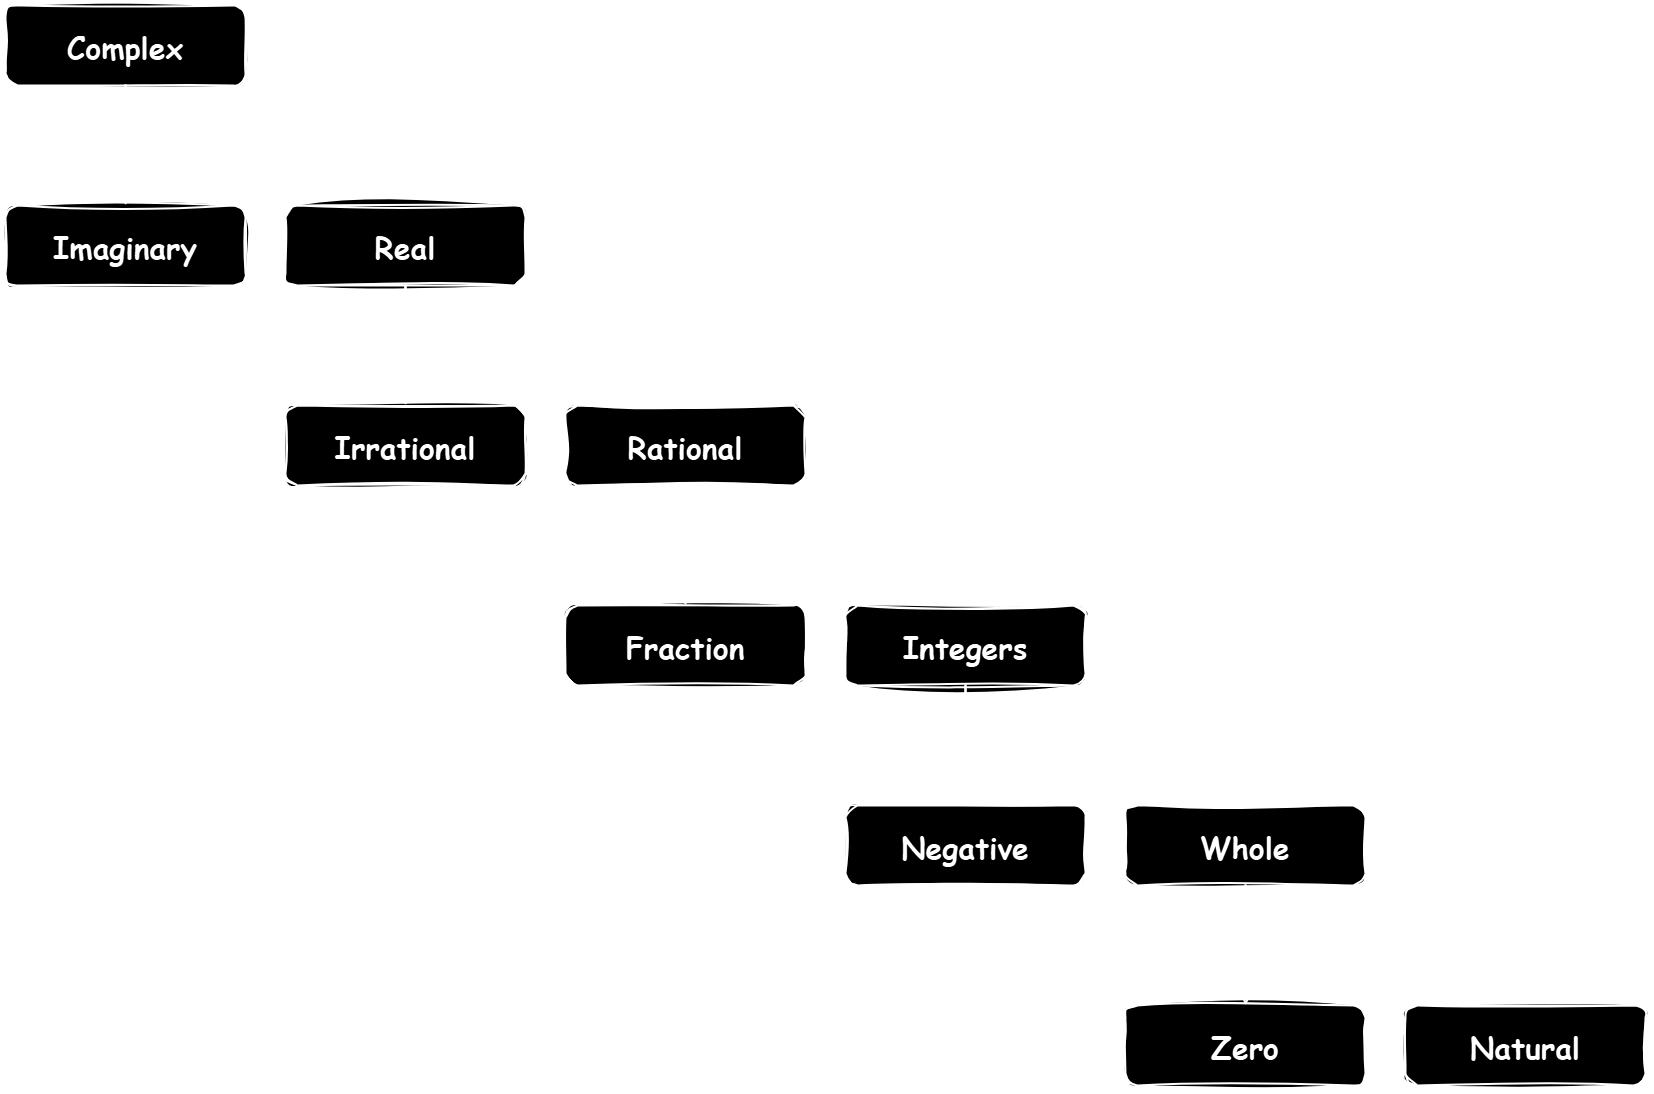

The diagram above was exported from draw.io. Its source (the exported page's mxGraphModel, read from the mxfile embedded in the PNG):
<mxGraphModel dx="1909" dy="1102" grid="1" gridSize="10" guides="1" tooltips="1" connect="1" arrows="1" fold="1" page="1" pageScale="1.5" pageWidth="1169" pageHeight="827" background="none" math="0" shadow="0">
  <root>
    <mxCell id="0" />
    <mxCell id="1" parent="0" />
    <mxCell id="2" value="Complex" style="rounded=1;shadow=1;fontStyle=1;fontSize=30;fontFamily=Comic Sans MS;strokeWidth=2;sketch=1;curveFitting=1;jiggle=2;" parent="1" vertex="1">
      <mxGeometry x="40" y="40" width="240" height="80" as="geometry" />
    </mxCell>
    <mxCell id="29" value="" style="edgeStyle=elbowEdgeStyle;elbow=vertical;strokeWidth=2;endArrow=block;endFill=1;fontStyle=1;entryX=0.5;entryY=0;entryDx=0;entryDy=0;fontFamily=Comic Sans MS;sketch=1;curveFitting=1;jiggle=2;" parent="1" source="2" target="HU3NBh0py_0yM_HzV4Sq-56" edge="1">
      <mxGeometry x="22" y="165.5" width="100" height="100" as="geometry">
        <mxPoint x="22" y="265.5" as="sourcePoint" />
        <mxPoint x="772" y="315.5" as="targetPoint" />
      </mxGeometry>
    </mxCell>
    <mxCell id="HU3NBh0py_0yM_HzV4Sq-56" value="Real" style="rounded=1;shadow=1;fontStyle=1;fontSize=30;fontFamily=Comic Sans MS;strokeWidth=2;sketch=1;curveFitting=1;jiggle=2;" vertex="1" parent="1">
      <mxGeometry x="320" y="240" width="240" height="80" as="geometry" />
    </mxCell>
    <mxCell id="HU3NBh0py_0yM_HzV4Sq-57" value="Imaginary" style="rounded=1;shadow=1;fontStyle=1;fontSize=30;fontFamily=Comic Sans MS;strokeWidth=2;sketch=1;curveFitting=1;jiggle=2;" vertex="1" parent="1">
      <mxGeometry x="40" y="240" width="240" height="80" as="geometry" />
    </mxCell>
    <mxCell id="HU3NBh0py_0yM_HzV4Sq-60" value="" style="edgeStyle=elbowEdgeStyle;elbow=vertical;strokeWidth=2;endArrow=block;endFill=1;fontStyle=1;entryX=0.5;entryY=0;entryDx=0;entryDy=0;exitX=0.5;exitY=1;exitDx=0;exitDy=0;fontFamily=Comic Sans MS;sketch=1;curveFitting=1;jiggle=2;" edge="1" parent="1" source="2" target="HU3NBh0py_0yM_HzV4Sq-57">
      <mxGeometry x="22" y="165.5" width="100" height="100" as="geometry">
        <mxPoint x="782" y="276" as="sourcePoint" />
        <mxPoint x="660" y="350" as="targetPoint" />
      </mxGeometry>
    </mxCell>
    <mxCell id="HU3NBh0py_0yM_HzV4Sq-61" value="Irrational" style="rounded=1;shadow=1;fontStyle=1;fontSize=30;fontFamily=Comic Sans MS;strokeWidth=2;sketch=1;curveFitting=1;jiggle=2;" vertex="1" parent="1">
      <mxGeometry x="320" y="440" width="240" height="80" as="geometry" />
    </mxCell>
    <mxCell id="HU3NBh0py_0yM_HzV4Sq-62" value="" style="edgeStyle=elbowEdgeStyle;elbow=vertical;strokeWidth=2;endArrow=block;endFill=1;fontStyle=1;entryX=0.5;entryY=0;entryDx=0;entryDy=0;exitX=0.5;exitY=1;exitDx=0;exitDy=0;fontFamily=Comic Sans MS;sketch=1;curveFitting=1;jiggle=2;" edge="1" parent="1" source="HU3NBh0py_0yM_HzV4Sq-56" target="HU3NBh0py_0yM_HzV4Sq-61">
      <mxGeometry x="22" y="165.5" width="100" height="100" as="geometry">
        <mxPoint x="652" y="400" as="sourcePoint" />
        <mxPoint x="530" y="474" as="targetPoint" />
      </mxGeometry>
    </mxCell>
    <mxCell id="HU3NBh0py_0yM_HzV4Sq-63" value="Rational" style="rounded=1;shadow=1;fontStyle=1;fontSize=30;fontFamily=Comic Sans MS;strokeWidth=2;sketch=1;curveFitting=1;jiggle=2;" vertex="1" parent="1">
      <mxGeometry x="600" y="440" width="240" height="80" as="geometry" />
    </mxCell>
    <mxCell id="HU3NBh0py_0yM_HzV4Sq-64" value="" style="edgeStyle=elbowEdgeStyle;elbow=vertical;strokeWidth=2;endArrow=block;endFill=1;fontStyle=1;entryX=0.5;entryY=0;entryDx=0;entryDy=0;exitX=0.5;exitY=1;exitDx=0;exitDy=0;fontFamily=Comic Sans MS;sketch=1;curveFitting=1;jiggle=2;" edge="1" parent="1" source="HU3NBh0py_0yM_HzV4Sq-56" target="HU3NBh0py_0yM_HzV4Sq-63">
      <mxGeometry x="22" y="165.5" width="100" height="100" as="geometry">
        <mxPoint x="650" y="400" as="sourcePoint" />
        <mxPoint x="778" y="474" as="targetPoint" />
      </mxGeometry>
    </mxCell>
    <mxCell id="HU3NBh0py_0yM_HzV4Sq-65" value="Fraction" style="rounded=1;shadow=1;fontStyle=1;fontSize=30;fontFamily=Comic Sans MS;strokeWidth=2;sketch=1;curveFitting=1;jiggle=2;" vertex="1" parent="1">
      <mxGeometry x="600" y="640" width="240" height="80" as="geometry" />
    </mxCell>
    <mxCell id="HU3NBh0py_0yM_HzV4Sq-66" value="Integers" style="rounded=1;shadow=1;fontStyle=1;fontSize=30;fontFamily=Comic Sans MS;strokeWidth=2;sketch=1;curveFitting=1;jiggle=2;" vertex="1" parent="1">
      <mxGeometry x="880" y="640" width="240" height="80" as="geometry" />
    </mxCell>
    <mxCell id="HU3NBh0py_0yM_HzV4Sq-67" value="Negative" style="rounded=1;shadow=1;fontStyle=1;fontSize=30;fontFamily=Comic Sans MS;strokeWidth=2;sketch=1;curveFitting=1;jiggle=2;" vertex="1" parent="1">
      <mxGeometry x="880" y="840" width="240" height="80" as="geometry" />
    </mxCell>
    <mxCell id="HU3NBh0py_0yM_HzV4Sq-68" value="Whole" style="rounded=1;shadow=1;fontStyle=1;fontSize=30;fontFamily=Comic Sans MS;strokeWidth=2;sketch=1;curveFitting=1;jiggle=2;" vertex="1" parent="1">
      <mxGeometry x="1160" y="840" width="240" height="80" as="geometry" />
    </mxCell>
    <mxCell id="HU3NBh0py_0yM_HzV4Sq-69" value="Zero" style="rounded=1;shadow=1;fontStyle=1;fontSize=30;fontFamily=Comic Sans MS;strokeWidth=2;sketch=1;curveFitting=1;jiggle=2;" vertex="1" parent="1">
      <mxGeometry x="1160" y="1040" width="240" height="80" as="geometry" />
    </mxCell>
    <mxCell id="HU3NBh0py_0yM_HzV4Sq-70" value="Natural" style="rounded=1;shadow=1;fontStyle=1;fontSize=30;fontFamily=Comic Sans MS;strokeWidth=2;sketch=1;curveFitting=1;jiggle=2;" vertex="1" parent="1">
      <mxGeometry x="1440" y="1040" width="240" height="80" as="geometry" />
    </mxCell>
    <mxCell id="HU3NBh0py_0yM_HzV4Sq-71" value="" style="edgeStyle=elbowEdgeStyle;elbow=vertical;strokeWidth=2;endArrow=block;endFill=1;fontStyle=1;entryX=0.5;entryY=0;entryDx=0;entryDy=0;exitX=0.5;exitY=1;exitDx=0;exitDy=0;fontFamily=Comic Sans MS;sketch=1;curveFitting=1;jiggle=2;" edge="1" parent="1">
      <mxGeometry x="22" y="165.5" width="100" height="100" as="geometry">
        <mxPoint x="720" y="520" as="sourcePoint" />
        <mxPoint x="720" y="640" as="targetPoint" />
      </mxGeometry>
    </mxCell>
    <mxCell id="HU3NBh0py_0yM_HzV4Sq-72" value="" style="edgeStyle=elbowEdgeStyle;elbow=vertical;strokeWidth=2;endArrow=block;endFill=1;fontStyle=1;entryX=0.5;entryY=0;entryDx=0;entryDy=0;exitX=0.5;exitY=1;exitDx=0;exitDy=0;fontFamily=Comic Sans MS;sketch=1;curveFitting=1;jiggle=2;" edge="1" parent="1">
      <mxGeometry x="22" y="165.5" width="100" height="100" as="geometry">
        <mxPoint x="720" y="520" as="sourcePoint" />
        <mxPoint x="1000" y="640" as="targetPoint" />
      </mxGeometry>
    </mxCell>
    <mxCell id="HU3NBh0py_0yM_HzV4Sq-73" value="" style="edgeStyle=elbowEdgeStyle;elbow=vertical;strokeWidth=2;endArrow=block;endFill=1;fontStyle=1;entryX=0.5;entryY=0;entryDx=0;entryDy=0;exitX=0.5;exitY=1;exitDx=0;exitDy=0;fontFamily=Comic Sans MS;sketch=1;curveFitting=1;jiggle=2;" edge="1" parent="1">
      <mxGeometry x="22" y="165.5" width="100" height="100" as="geometry">
        <mxPoint x="1000" y="720" as="sourcePoint" />
        <mxPoint x="1000" y="840" as="targetPoint" />
      </mxGeometry>
    </mxCell>
    <mxCell id="HU3NBh0py_0yM_HzV4Sq-74" value="" style="edgeStyle=elbowEdgeStyle;elbow=vertical;strokeWidth=2;endArrow=block;endFill=1;fontStyle=1;entryX=0.5;entryY=0;entryDx=0;entryDy=0;exitX=0.5;exitY=1;exitDx=0;exitDy=0;fontFamily=Comic Sans MS;sketch=1;curveFitting=1;jiggle=2;" edge="1" parent="1">
      <mxGeometry x="22" y="165.5" width="100" height="100" as="geometry">
        <mxPoint x="1000" y="720" as="sourcePoint" />
        <mxPoint x="1280" y="840" as="targetPoint" />
      </mxGeometry>
    </mxCell>
    <mxCell id="HU3NBh0py_0yM_HzV4Sq-75" value="" style="edgeStyle=elbowEdgeStyle;elbow=vertical;strokeWidth=2;endArrow=block;endFill=1;fontStyle=1;entryX=0.5;entryY=0;entryDx=0;entryDy=0;exitX=0.5;exitY=1;exitDx=0;exitDy=0;fontFamily=Comic Sans MS;sketch=1;curveFitting=1;jiggle=2;" edge="1" parent="1">
      <mxGeometry x="22" y="165.5" width="100" height="100" as="geometry">
        <mxPoint x="1280" y="920" as="sourcePoint" />
        <mxPoint x="1280" y="1040" as="targetPoint" />
      </mxGeometry>
    </mxCell>
    <mxCell id="HU3NBh0py_0yM_HzV4Sq-76" value="" style="edgeStyle=elbowEdgeStyle;elbow=vertical;strokeWidth=2;endArrow=block;endFill=1;fontStyle=1;entryX=0.5;entryY=0;entryDx=0;entryDy=0;exitX=0.5;exitY=1;exitDx=0;exitDy=0;fontFamily=Comic Sans MS;sketch=1;curveFitting=1;jiggle=2;" edge="1" parent="1">
      <mxGeometry x="22" y="165.5" width="100" height="100" as="geometry">
        <mxPoint x="1280" y="920" as="sourcePoint" />
        <mxPoint x="1560" y="1040" as="targetPoint" />
      </mxGeometry>
    </mxCell>
  </root>
</mxGraphModel>